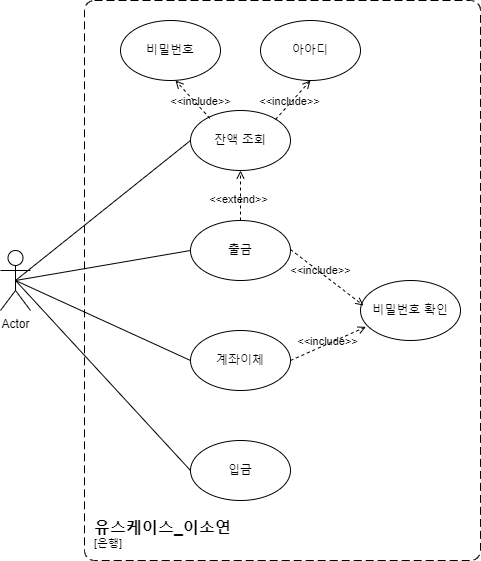

The diagram above was exported from draw.io. Its source (the exported page's mxGraphModel, read from the mxfile embedded in the PNG):
<mxGraphModel dx="718" dy="1116" grid="1" gridSize="10" guides="1" tooltips="1" connect="1" arrows="1" fold="1" page="1" pageScale="1" pageWidth="827" pageHeight="1169" math="0" shadow="0">
  <root>
    <mxCell id="0" />
    <mxCell id="1" parent="0" />
    <object placeholders="1" c4Name="유스케이스_이소연" c4Type="SystemScopeBoundary" c4Application="은행" label="&lt;font style=&quot;font-size: 16px&quot;&gt;&lt;b&gt;&lt;div style=&quot;text-align: left&quot;&gt;%c4Name%&lt;/div&gt;&lt;/b&gt;&lt;/font&gt;&lt;div style=&quot;text-align: left&quot;&gt;[%c4Application%]&lt;/div&gt;" id="Hcdo70OIMFATCJspcuqI-1">
      <mxCell style="rounded=1;fontSize=11;whiteSpace=wrap;html=1;dashed=1;arcSize=20;fillColor=none;labelBackgroundColor=none;align=left;verticalAlign=bottom;labelBorderColor=none;spacingTop=0;spacing=10;dashPattern=8 4;metaEdit=1;rotatable=0;perimeter=rectanglePerimeter;noLabel=0;labelPadding=0;allowArrows=0;connectable=0;expand=0;recursiveResize=0;editable=1;pointerEvents=0;absoluteArcSize=1;points=[[0.25,0,0],[0.5,0,0],[0.75,0,0],[1,0.25,0],[1,0.5,0],[1,0.75,0],[0.75,1,0],[0.5,1,0],[0.25,1,0],[0,0.75,0],[0,0.5,0],[0,0.25,0]];" parent="1" vertex="1">
        <mxGeometry x="114" y="240" width="396" height="560" as="geometry" />
      </mxCell>
    </object>
    <mxCell id="1EAJpppwF_fOFHVNKUDq-2" value="잔액 조회" style="ellipse;whiteSpace=wrap;html=1;" vertex="1" parent="1">
      <mxGeometry x="220" y="350" width="100" height="60" as="geometry" />
    </mxCell>
    <mxCell id="1EAJpppwF_fOFHVNKUDq-3" value="아아디&lt;span style=&quot;color: rgba(0, 0, 0, 0); font-family: monospace; font-size: 0px; text-align: start; text-wrap: nowrap;&quot;&gt;%3CmxGraphModel%3E%3Croot%3E%3CmxCell%20id%3D%220%22%2F%3E%3CmxCell%20id%3D%221%22%20parent%3D%220%22%2F%3E%3CmxCell%20id%3D%222%22%20value%3D%22%EC%9E%94%EC%95%A1%20%EC%A1%B0%ED%9A%8C%22%20style%3D%22ellipse%3BwhiteSpace%3Dwrap%3Bhtml%3D1%3B%22%20vertex%3D%221%22%20parent%3D%221%22%3E%3CmxGeometry%20x%3D%22220%22%20y%3D%22340%22%20width%3D%22100%22%20height%3D%2260%22%20as%3D%22geometry%22%2F%3E%3C%2FmxCell%3E%3C%2Froot%3E%3C%2FmxGraphModel%3E&lt;/span&gt;" style="ellipse;whiteSpace=wrap;html=1;" vertex="1" parent="1">
      <mxGeometry x="290" y="260" width="100" height="60" as="geometry" />
    </mxCell>
    <mxCell id="1EAJpppwF_fOFHVNKUDq-4" value="비밀번호" style="ellipse;whiteSpace=wrap;html=1;" vertex="1" parent="1">
      <mxGeometry x="150" y="260" width="100" height="60" as="geometry" />
    </mxCell>
    <mxCell id="1EAJpppwF_fOFHVNKUDq-5" value="입금" style="ellipse;whiteSpace=wrap;html=1;" vertex="1" parent="1">
      <mxGeometry x="220" y="680" width="100" height="60" as="geometry" />
    </mxCell>
    <mxCell id="1EAJpppwF_fOFHVNKUDq-6" value="출금" style="ellipse;whiteSpace=wrap;html=1;" vertex="1" parent="1">
      <mxGeometry x="220" y="460" width="100" height="60" as="geometry" />
    </mxCell>
    <mxCell id="1EAJpppwF_fOFHVNKUDq-7" value="비밀번호 확인" style="ellipse;whiteSpace=wrap;html=1;" vertex="1" parent="1">
      <mxGeometry x="390" y="520" width="100" height="60" as="geometry" />
    </mxCell>
    <mxCell id="1EAJpppwF_fOFHVNKUDq-8" value="계좌이체" style="ellipse;whiteSpace=wrap;html=1;" vertex="1" parent="1">
      <mxGeometry x="220" y="570" width="100" height="60" as="geometry" />
    </mxCell>
    <mxCell id="1EAJpppwF_fOFHVNKUDq-9" value="&amp;lt;&amp;lt;include&amp;gt;&amp;gt;" style="html=1;verticalAlign=bottom;labelBackgroundColor=none;endArrow=open;endFill=0;dashed=1;rounded=0;" edge="1" parent="1">
      <mxGeometry x="-0.362" y="-5" width="160" relative="1" as="geometry">
        <mxPoint x="305" y="359" as="sourcePoint" />
        <mxPoint x="340" y="320" as="targetPoint" />
        <mxPoint as="offset" />
      </mxGeometry>
    </mxCell>
    <mxCell id="1EAJpppwF_fOFHVNKUDq-10" value="&amp;lt;&amp;lt;include&amp;gt;&amp;gt;" style="html=1;verticalAlign=bottom;labelBackgroundColor=none;endArrow=open;endFill=0;dashed=1;rounded=0;exitX=0.193;exitY=0.129;exitDx=0;exitDy=0;exitPerimeter=0;" edge="1" parent="1" source="1EAJpppwF_fOFHVNKUDq-2">
      <mxGeometry x="-0.5301" y="2" width="160" relative="1" as="geometry">
        <mxPoint x="240" y="360" as="sourcePoint" />
        <mxPoint x="205" y="320" as="targetPoint" />
        <mxPoint as="offset" />
      </mxGeometry>
    </mxCell>
    <mxCell id="1EAJpppwF_fOFHVNKUDq-11" value="&amp;lt;&amp;lt;extend&amp;gt;&amp;gt;" style="html=1;verticalAlign=bottom;labelBackgroundColor=none;endArrow=open;endFill=0;dashed=1;rounded=0;exitX=0.5;exitY=0;exitDx=0;exitDy=0;" edge="1" parent="1" source="1EAJpppwF_fOFHVNKUDq-6">
      <mxGeometry x="-0.5301" y="2" width="160" relative="1" as="geometry">
        <mxPoint x="249" y="368" as="sourcePoint" />
        <mxPoint x="270" y="410" as="targetPoint" />
        <mxPoint as="offset" />
      </mxGeometry>
    </mxCell>
    <mxCell id="1EAJpppwF_fOFHVNKUDq-12" value="&amp;lt;&amp;lt;include&amp;gt;&amp;gt;" style="html=1;verticalAlign=bottom;labelBackgroundColor=none;endArrow=open;endFill=0;dashed=1;rounded=0;entryX=0.03;entryY=0.417;entryDx=0;entryDy=0;entryPerimeter=0;" edge="1" parent="1" target="1EAJpppwF_fOFHVNKUDq-7">
      <mxGeometry x="-0.0725" y="-6" width="160" relative="1" as="geometry">
        <mxPoint x="320" y="489" as="sourcePoint" />
        <mxPoint x="355" y="450" as="targetPoint" />
        <mxPoint as="offset" />
      </mxGeometry>
    </mxCell>
    <mxCell id="1EAJpppwF_fOFHVNKUDq-13" value="&amp;lt;&amp;lt;include&amp;gt;&amp;gt;" style="html=1;verticalAlign=bottom;labelBackgroundColor=none;endArrow=open;endFill=0;dashed=1;rounded=0;exitX=1;exitY=0.5;exitDx=0;exitDy=0;entryX=0.054;entryY=0.773;entryDx=0;entryDy=0;entryPerimeter=0;" edge="1" parent="1" source="1EAJpppwF_fOFHVNKUDq-8" target="1EAJpppwF_fOFHVNKUDq-7">
      <mxGeometry x="-0.0725" y="-6" width="160" relative="1" as="geometry">
        <mxPoint x="330" y="499" as="sourcePoint" />
        <mxPoint x="390" y="560" as="targetPoint" />
        <mxPoint as="offset" />
      </mxGeometry>
    </mxCell>
    <mxCell id="1EAJpppwF_fOFHVNKUDq-14" value="Actor" style="shape=umlActor;verticalLabelPosition=bottom;verticalAlign=top;html=1;outlineConnect=0;" vertex="1" parent="1">
      <mxGeometry x="30" y="490" width="30" height="60" as="geometry" />
    </mxCell>
    <mxCell id="1EAJpppwF_fOFHVNKUDq-15" value="" style="endArrow=none;html=1;rounded=0;entryX=0;entryY=0.5;entryDx=0;entryDy=0;exitX=0.5;exitY=0.5;exitDx=0;exitDy=0;exitPerimeter=0;" edge="1" parent="1" source="1EAJpppwF_fOFHVNKUDq-14" target="1EAJpppwF_fOFHVNKUDq-5">
      <mxGeometry width="50" height="50" relative="1" as="geometry">
        <mxPoint x="60" y="536" as="sourcePoint" />
        <mxPoint x="230" y="470" as="targetPoint" />
      </mxGeometry>
    </mxCell>
    <mxCell id="1EAJpppwF_fOFHVNKUDq-16" value="" style="endArrow=none;html=1;rounded=0;exitX=0.5;exitY=0.5;exitDx=0;exitDy=0;exitPerimeter=0;entryX=0;entryY=0.5;entryDx=0;entryDy=0;" edge="1" parent="1" source="1EAJpppwF_fOFHVNKUDq-14" target="1EAJpppwF_fOFHVNKUDq-8">
      <mxGeometry width="50" height="50" relative="1" as="geometry">
        <mxPoint x="50" y="520" as="sourcePoint" />
        <mxPoint x="220" y="600" as="targetPoint" />
      </mxGeometry>
    </mxCell>
    <mxCell id="1EAJpppwF_fOFHVNKUDq-17" value="" style="endArrow=none;html=1;rounded=0;exitX=0.5;exitY=0.5;exitDx=0;exitDy=0;exitPerimeter=0;entryX=0;entryY=0.5;entryDx=0;entryDy=0;" edge="1" parent="1" source="1EAJpppwF_fOFHVNKUDq-14" target="1EAJpppwF_fOFHVNKUDq-6">
      <mxGeometry width="50" height="50" relative="1" as="geometry">
        <mxPoint x="55" y="530" as="sourcePoint" />
        <mxPoint x="230" y="610" as="targetPoint" />
      </mxGeometry>
    </mxCell>
    <mxCell id="1EAJpppwF_fOFHVNKUDq-18" value="" style="endArrow=none;html=1;rounded=0;entryX=0;entryY=0.5;entryDx=0;entryDy=0;exitX=0.5;exitY=0.5;exitDx=0;exitDy=0;exitPerimeter=0;" edge="1" parent="1" source="1EAJpppwF_fOFHVNKUDq-14" target="1EAJpppwF_fOFHVNKUDq-2">
      <mxGeometry width="50" height="50" relative="1" as="geometry">
        <mxPoint x="50" y="520" as="sourcePoint" />
        <mxPoint x="220" y="390" as="targetPoint" />
      </mxGeometry>
    </mxCell>
  </root>
</mxGraphModel>